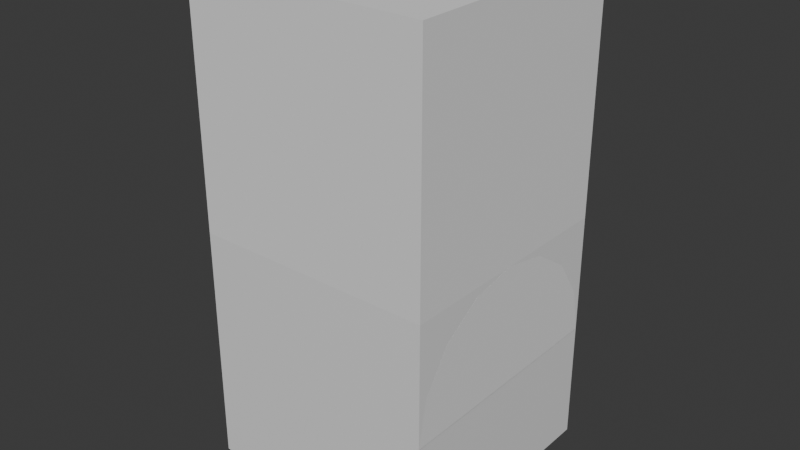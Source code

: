 # Source: Module-3-Centre-1.blend  (saved by Blender 4.5.90; exported with 4.5.12 LTS)
import bpy
from mathutils import Matrix  # noqa: F401  (used for matrix-valued properties, if any)

bpy.ops.wm.read_factory_settings(use_empty=True)
scene = bpy.context.scene
scene.name = 'Scene'

# ---- collections
col_collection = bpy.data.collections.new('Collection'); scene.collection.children.link(col_collection)

# ---- images (referenced by path relative to the original .blend; pixels are not part of the script)
import os
ASSET_DIR = os.environ.get("B2B_ASSET_DIR", "")  # directory of the original .blend (textures are referenced by path, not embedded)
HERE = os.path.dirname(os.path.abspath(__file__))  # packed textures are extracted next to this script under _unpacked/

def load_image(name, relpath, width, height, colorspace="sRGB"):
    """Load a texture the original file referenced (path relative to the .blend, or extracted next to this script)."""
    p = next((c for c in (os.path.join(HERE, relpath), os.path.join(ASSET_DIR, relpath)) if relpath and os.path.exists(c)), "")
    if p:
        img = bpy.data.images.load(p, check_existing=True)
        img.name = name
    else:  # same state as the original file: an image datablock whose file is absent (Cycles renders it pink)
        img = bpy.data.images.new(name, width, height)
        img.source = "FILE"
        img.filepath = "//" + (relpath or name)
    img.colorspace_settings.name = colorspace
    return img
img_snow_jpg_001 = load_image('Snow.jpg.001', 'Snow.jpg', 1024, 1024, 'sRGB')
img_snow_normal_jpg_001 = load_image('Snow_normal.jpg.001', 'Snow_normal.jpg', 1024, 1024, 'sRGB')

# ---- materials (node trees are filled in below, after node groups)
mat_material = bpy.data.materials.new('Material')
mat_material.alpha_threshold = 0.0
mat_material.roughness = 0.5
mat_material.line_color = (0.0, 0.0, 0.0, 1.0)
mat_hull_material_001 = bpy.data.materials.new('Hull_Material.001')

# ---- material node trees
mat_material.use_nodes = True; mat_material.node_tree.nodes.clear()
_N = mat_material.node_tree.nodes; _L = mat_material.node_tree.links
n0 = _N.new('ShaderNodeOutputMaterial'); n0.name = 'Material Output'; n0.location = (200, 100)
n1 = _N.new('ShaderNodeBsdfPrincipled'); n1.name = 'Principled BSDF'; n1.location = (-200, 100)
n1.inputs[3].default_value = 1.45
_L.new(n1.outputs[0], n0.inputs[0])
n0.is_active_output = True
mat_hull_material_001.use_nodes = True; mat_hull_material_001.node_tree.nodes.clear()
_N = mat_hull_material_001.node_tree.nodes; _L = mat_hull_material_001.node_tree.links
n0 = _N.new('ShaderNodeBsdfPrincipled'); n0.name = 'Principled BSDF'; n0.location = (-200, 100)
n1 = _N.new('ShaderNodeOutputMaterial'); n1.name = 'Material Output'; n1.location = (200, 100)
n2 = _N.new('ShaderNodeTexImage'); n2.name = 'Image Texture'; n2.location = (-678, 93)
n2.image = img_snow_jpg_001
n3 = _N.new('ShaderNodeTexImage'); n3.name = 'Image Texture.001'; n3.location = (-697, -206)
n3.image = img_snow_normal_jpg_001
n4 = _N.new('ShaderNodeNormalMap'); n4.name = 'Normal Map'; n4.location = (-428, -228)
n5 = _N.new('ShaderNodeTexCoord'); n5.name = 'Texture Coordinate'; n5.location = (-1169, -17)
n6 = _N.new('ShaderNodeMapping'); n6.name = 'Mapping'; n6.location = (-1007, -13)
n6.inputs[3].default_value = (6.0, 6.0, 6.0)
_L.new(n0.outputs[0], n1.inputs[0])
_L.new(n3.outputs[0], n4.inputs[1])
_L.new(n5.outputs[2], n6.inputs[0])
_L.new(n6.outputs[0], n2.inputs[0])
_L.new(n6.outputs[0], n3.inputs[0])
_L.new(n4.outputs[0], n0.inputs[5])
_L.new(n2.outputs[0], n0.inputs[0])
n1.is_active_output = True

# ---- world
world_world = bpy.data.worlds.new('World'); scene.world = world_world
world_world.use_nodes = True; world_world.node_tree.nodes.clear()
_N = world_world.node_tree.nodes; _L = world_world.node_tree.links
n0 = _N.new('ShaderNodeOutputWorld'); n0.name = 'World Output'; n0.location = (200, 100)
n1 = _N.new('ShaderNodeBackground'); n1.name = 'Background'; n1.location = (-200, 100)
n1.inputs[0].default_value = (0.05088, 0.05088, 0.05088, 1.0)
_L.new(n1.outputs[0], n0.inputs[0])
n0.is_active_output = True
world_world.color = (0.05088, 0.05088, 0.05088)
world_world.sun_shadow_jitter_overblur = 0.0

# ---- meshes
me_cube = bpy.data.meshes.new('Cube')
me_cube.from_pydata([(1.0, 1.0, 1.0), (1.0, 1.0, -1.0), (1.0, -1.0, 1.0), (1.0, -1.0, -1.0), (-1.0, 1.0, 1.0), (-1.0, 1.0, -1.0), (-1.0, -1.0, 1.0), (-1.0, -1.0, -1.0)], [], [(0, 4, 6, 2), (3, 2, 6, 7), (7, 6, 4, 5), (5, 1, 3, 7), (1, 0, 2, 3), (5, 4, 0, 1)])
_uv = me_cube.uv_layers.new(name='UVMap')
_uv.uv.foreach_set('vector', [0.625, 0.5, 0.875, 0.5, 0.875, 0.75, 0.625, 0.75, 0.375, 0.75, 0.625, 0.75, 0.625, 1.0, 0.375, 1.0, 0.375, 0.0, 0.625, 0.0, 0.625, 0.25, 0.375, 0.25, 0.125, 0.5, 0.375, 0.5, 0.375, 0.75, 0.125, 0.75, 0.375, 0.5, 0.625, 0.5, 0.625, 0.75, 0.375, 0.75, 0.375, 0.25, 0.625, 0.25, 0.625, 0.5, 0.375, 0.5])
me_cube.materials.append(mat_material)
me_cube.use_mirror_vertex_groups = False
me_cube.update()
me_cube_001 = bpy.data.meshes.new('Cube.001')
me_cube_001.from_pydata([(-1.0, -1.0, -1.0), (-1.0, -1.0, 1.0), (-1.0, 1.0, -1.0), (-1.0, 1.0, 1.0), (1.0, -1.0, -1.0), (1.0, -1.0, 1.0), (1.0, 1.0, -1.0), (1.0, 1.0, 1.0)], [], [(0, 1, 3, 2), (2, 3, 7, 6), (6, 7, 5, 4), (4, 5, 1, 0), (2, 6, 4, 0), (7, 3, 1, 5)])
_uv = me_cube_001.uv_layers.new(name='UVMap')
_uv.uv.foreach_set('vector', [0.375, 0.0, 0.625, 0.0, 0.625, 0.25, 0.375, 0.25, 0.375, 0.25, 0.625, 0.25, 0.625, 0.5, 0.375, 0.5, 0.375, 0.5, 0.625, 0.5, 0.625, 0.75, 0.375, 0.75, 0.375, 0.75, 0.625, 0.75, 0.625, 1.0, 0.375, 1.0, 0.125, 0.5, 0.375, 0.5, 0.375, 0.75, 0.125, 0.75, 0.625, 0.5, 0.875, 0.5, 0.875, 0.75, 0.625, 0.75])
me_cube_001.update()
me_cylinder_001 = bpy.data.meshes.new('Cylinder.001')
me_cylinder_001.from_pydata([(0.0, 1.0, -1.0), (0.0, 1.0, 1.0), (0.3827, 0.9239, -1.0), (0.3827, 0.9239, 1.0), (0.7071, 0.7071, -1.0), (0.7071, 0.7071, 1.0), (0.9239, 0.3827, -1.0), (0.9239, 0.3827, 1.0), (1.0, 0.0, -1.0), (1.0, 0.0, 1.0), (0.9239, -0.3827, -1.0), (0.9239, -0.3827, 1.0), (0.7071, -0.7071, -1.0), (0.7071, -0.7071, 1.0), (0.3827, -0.9239, -1.0), (0.3827, -0.9239, 1.0), (0.0, -1.0, -1.0), (0.0, -1.0, 1.0), (-0.3827, -0.9239, -1.0), (-0.3827, -0.9239, 1.0), (-0.7071, -0.7071, -1.0), (-0.7071, -0.7071, 1.0), (-0.9239, -0.3827, -1.0), (-0.9239, -0.3827, 1.0), (-1.0, 0.0, -1.0), (-1.0, 0.0, 1.0), (-0.9239, 0.3827, -1.0), (-0.9239, 0.3827, 1.0), (-0.7071, 0.7071, -1.0), (-0.7071, 0.7071, 1.0), (-0.3827, 0.9239, -1.0), (-0.3827, 0.9239, 1.0)], [], [(0, 1, 3, 2), (2, 3, 5, 4), (4, 5, 7, 6), (6, 7, 9, 8), (8, 9, 11, 10), (10, 11, 13, 12), (12, 13, 15, 14), (14, 15, 17, 16), (16, 17, 19, 18), (18, 19, 21, 20), (20, 21, 23, 22), (22, 23, 25, 24), (24, 25, 27, 26), (26, 27, 29, 28), (3, 1, 31, 29, 27, 25, 23, 21, 19, 17, 15, 13, 11, 9, 7, 5), (28, 29, 31, 30), (30, 31, 1, 0), (0, 2, 4, 6, 8, 10, 12, 14, 16, 18, 20, 22, 24, 26, 28, 30)])
_uv = me_cylinder_001.uv_layers.new(name='UVMap')
_uv.uv.foreach_set('vector', [1.0, 0.5, 1.0, 1.0, 0.9375, 1.0, 0.9375, 0.5, 0.9375, 0.5, 0.9375, 1.0, 0.875, 1.0, 0.875, 0.5, 0.875, 0.5, 0.875, 1.0, 0.8125, 1.0, 0.8125, 0.5, 0.8125, 0.5, 0.8125, 1.0, 0.75, 1.0, 0.75, 0.5, 0.75, 0.5, 0.75, 1.0, 0.6875, 1.0, 0.6875, 0.5, 0.6875, 0.5, 0.6875, 1.0, 0.625, 1.0, 0.625, 0.5, 0.625, 0.5, 0.625, 1.0, 0.5625, 1.0, 0.5625, 0.5, 0.5625, 0.5, 0.5625, 1.0, 0.5, 1.0, 0.5, 0.5, 0.5, 0.5, 0.5, 1.0, 0.4375, 1.0, 0.4375, 0.5, 0.4375, 0.5, 0.4375, 1.0, 0.375, 1.0, 0.375, 0.5, 0.375, 0.5, 0.375, 1.0, 0.3125, 1.0, 0.3125, 0.5, 0.3125, 0.5, 0.3125, 1.0, 0.25, 1.0, 0.25, 0.5, 0.25, 0.5, 0.25, 1.0, 0.1875, 1.0, 0.1875, 0.5, 0.1875, 0.5, 0.1875, 1.0, 0.125, 1.0, 0.125, 0.5, 0.3418, 0.4717, 0.25, 0.49, 0.1582, 0.4717, 0.08029, 0.4197, 0.02827, 0.3418, 0.01, 0.25, 0.02827, 0.1582, 0.08029, 0.08029, 0.1582, 0.02827, 0.25, 0.01, 0.3418, 0.02827, 0.4197, 0.08029, 0.4717, 0.1582, 0.49, 0.25, 0.4717, 0.3418, 0.4197, 0.4197, 0.125, 0.5, 0.125, 1.0, 0.0625, 1.0, 0.0625, 0.5, 0.0625, 0.5, 0.0625, 1.0, 0.0, 1.0, 0.0, 0.5, 0.75, 0.49, 0.8418, 0.4717, 0.9197, 0.4197, 0.9717, 0.3418, 0.99, 0.25, 0.9717, 0.1582, 0.9197, 0.08029, 0.8418, 0.02827, 0.75, 0.01, 0.6582, 0.02827, 0.5803, 0.08029, 0.5283, 0.1582, 0.51, 0.25, 0.5283, 0.3418, 0.5803, 0.4197, 0.6582, 0.4717])
me_cylinder_001.update()
me_cylinder_006 = bpy.data.meshes.new('Cylinder.006')
me_cylinder_006.from_pydata([(-2.501e-08, 0.97, 0.9997), (0.3712, 0.8962, 0.9997), (0.6859, 0.6859, 0.9997), (0.8962, 0.3712, 0.9997), (0.97, 5.414e-08, 0.9997), (0.8962, -0.3712, 0.9997), (0.6859, -0.6859, 0.9997), (0.3712, -0.8962, 0.9997), (4.791e-09, -0.97, 0.9997), (-0.3712, -0.8962, 0.9997), (-0.6859, -0.6859, 0.9997), (-0.8962, -0.3712, 0.9997), (-0.97, 2.434e-08, 0.9997), (-0.8962, 0.3712, 0.9997), (-0.6859, 0.6859, 0.9997), (-0.3712, 0.8962, 0.9997), (-4.03e-08, 0.97, 1.757), (0.3712, 0.8962, 1.757), (0.6859, 0.6859, 1.757), (0.8962, 0.3712, 1.757), (0.97, 3.009e-07, 1.757), (0.8962, -0.3712, 1.757), (0.6859, -0.6859, 1.757), (0.3712, -0.8962, 1.757), (-1.049e-08, -0.97, 1.757), (-0.3712, -0.8962, 1.757), (-0.6859, -0.6859, 1.757), (-0.8962, -0.3712, 1.757), (-0.97, 2.711e-07, 1.757), (-0.8962, 0.3712, 1.757), (-0.6859, 0.6859, 1.757), (-0.3712, 0.8962, 1.757)], [], [(11, 10, 26, 27), (31, 30, 29, 28, 27, 26, 25, 24, 23, 22, 21, 20, 19, 18, 17, 16), (3, 2, 18, 19), (10, 9, 25, 26), (2, 1, 17, 18), (9, 8, 24, 25), (0, 15, 31, 16), (1, 0, 16, 17), (8, 7, 23, 24), (15, 14, 30, 31), (7, 6, 22, 23), (14, 13, 29, 30), (6, 5, 21, 22), (13, 12, 28, 29), (5, 4, 20, 21), (12, 11, 27, 28), (4, 3, 19, 20), (15, 0, 1, 2, 3, 4, 5, 6, 7, 8, 9, 10, 11, 12, 13, 14)])
_uv = me_cylinder_006.uv_layers.new(name='UVMap')
_uv.uv.foreach_set('vector', [0.3125, 0.7627, 0.375, 0.7627, 0.375, 0.7627, 0.3125, 0.7627, 0.0625, 0.7627, 0.125, 0.7627, 0.1875, 0.7627, 0.25, 0.7627, 0.3125, 0.7627, 0.375, 0.7627, 0.4375, 0.7627, 0.5, 0.7627, 0.5625, 0.7627, 0.625, 0.7627, 0.6875, 0.7627, 0.75, 0.7627, 0.8125, 0.7627, 0.875, 0.7627, 0.9375, 0.7627, 1.0, 0.7627, 0.8125, 0.7627, 0.875, 0.7627, 0.875, 0.7627, 0.8125, 0.7627, 0.375, 0.7627, 0.4375, 0.7627, 0.4375, 0.7627, 0.375, 0.7627, 0.875, 0.7627, 0.9375, 0.7627, 0.9375, 0.7627, 0.875, 0.7627, 0.4375, 0.7627, 0.5, 0.7627, 0.5, 0.7627, 0.4375, 0.7627, 0.0, 0.7627, 0.0625, 0.7627, 0.0625, 0.7627, 0.0, 0.7627, 0.9375, 0.7627, 1.0, 0.7627, 1.0, 0.7627, 0.9375, 0.7627, 0.5, 0.7627, 0.5625, 0.7627, 0.5625, 0.7627, 0.5, 0.7627, 0.0625, 0.7627, 0.125, 0.7627, 0.125, 0.7627, 0.0625, 0.7627, 0.5625, 0.7627, 0.625, 0.7627, 0.625, 0.7627, 0.5625, 0.7627, 0.125, 0.7627, 0.1875, 0.7627, 0.1875, 0.7627, 0.125, 0.7627, 0.625, 0.7627, 0.6875, 0.7627, 0.6875, 0.7627, 0.625, 0.7627, 0.1875, 0.7627, 0.25, 0.7627, 0.25, 0.7627, 0.1875, 0.7627, 0.6875, 0.7627, 0.75, 0.7627, 0.75, 0.7627, 0.6875, 0.7627, 0.25, 0.7627, 0.3125, 0.7627, 0.3125, 0.7627, 0.25, 0.7627, 0.75, 0.7627, 0.8125, 0.7627, 0.8125, 0.7627, 0.75, 0.7627, 0.0625, 0.7627, 1.0, 0.7627, 0.9375, 0.7627, 0.875, 0.7627, 0.8125, 0.7627, 0.75, 0.7627, 0.6875, 0.7627, 0.625, 0.7627, 0.5625, 0.7627, 0.5, 0.7627, 0.4375, 0.7627, 0.375, 0.7627, 0.3125, 0.7627, 0.25, 0.7627, 0.1875, 0.7627, 0.125, 0.7627])
me_cylinder_006.materials.append(mat_hull_material_001)
me_cylinder_006.update()

# ---- objects
ob_cube = bpy.data.objects.new('Cube', me_cube)
ob_cube_001 = bpy.data.objects.new('Cube.001', me_cube_001)
ob_cylinder = bpy.data.objects.new('Cylinder', me_cylinder_001)
ob_hull_001 = bpy.data.objects.new('Hull.001', me_cylinder_006)

# ---- transforms, parenting, visibility, modifiers, constraints
ob_cube.location = (0.0, 0.0, 0.0)
ob_cube.scale = (6.0, 6.0, 6.0)
ob_cube.lock_rotations_4d = False
ob_cube.empty_display_type = 'ARROWS'
ob_cube.lineart.crease_threshold = 0.0
ob_cube_001.location = (0.0, 0.0, 12.0)
ob_cube_001.scale = (6.0, 6.0, 6.0)
ob_cylinder.location = (0.0, 0.0, 0.0)
ob_cylinder.rotation_euler = (-0.0, 1.571, 0.0)
ob_cylinder.scale = (6.0, 6.0, 6.0)
ob_hull_001.location = (0.0, 0.0, 12.0)
ob_hull_001.rotation_euler = (3.142, -2.019e-08, 4.908)
ob_hull_001.scale = (6.0, 6.0, 6.0)

# ---- collection membership
col_collection.objects.link(ob_cube)
col_collection.objects.link(ob_cube_001)
col_collection.objects.link(ob_cylinder)
col_collection.objects.link(ob_hull_001)

# ---- scene / render settings (as saved in the file)
scene.frame_start = 1; scene.frame_end = 250; scene.frame_set(1)
scene.render.engine = 'BLENDER_EEVEE_NEXT'
bpy.context.view_layer.update()

# ---- added for rendering (the .blend has no active camera and no usable light): camera, sun
cam_auto = bpy.data.cameras.new('AutoCamera')
cam_auto.lens = 50.0
cam_auto.sensor_width = 36.0
cam_auto.clip_end = 1000.0
ob_auto_camera = bpy.data.objects.new('AutoCamera', cam_auto)
scene.collection.objects.link(ob_auto_camera)
ob_auto_camera.location = (28.5205, -34.2247, 28.8164)
ob_auto_camera.rotation_euler = (1.09748, -7.21219e-08, 0.694738)
scene.camera = ob_auto_camera
light_auto_sun = bpy.data.lights.new('AutoSun', 'SUN')
light_auto_sun.energy = 3.0
light_auto_sun.angle = 0.0523599
ob_auto_sun = bpy.data.objects.new('AutoSun', light_auto_sun)
scene.collection.objects.link(ob_auto_sun)
ob_auto_sun.rotation_euler = (0.872665, 0.174533, 0.523599)
bpy.context.view_layer.update()
